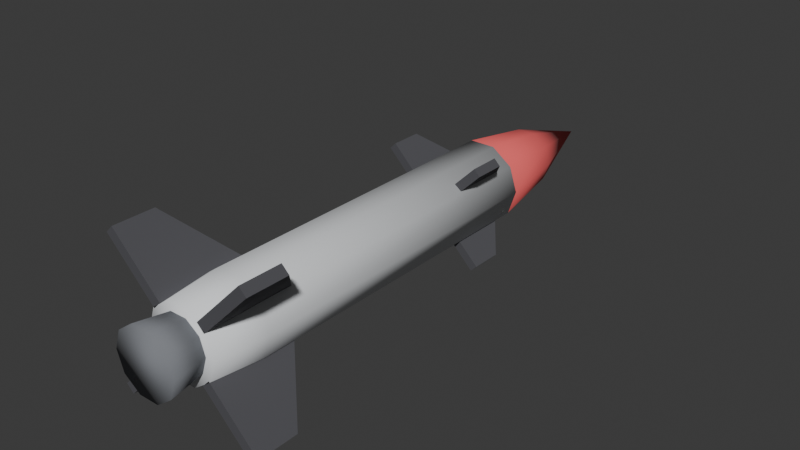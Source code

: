 # Source: long_range_missile.blend  (saved by Blender 5.1.30; exported with 4.5.12 LTS)
import bpy
from mathutils import Matrix  # noqa: F401  (used for matrix-valued properties, if any)

bpy.ops.wm.read_factory_settings(use_empty=True)
scene = bpy.context.scene
scene.name = 'Scene'

# ---- collections
col_collection = bpy.data.collections.new('Collection'); scene.collection.children.link(col_collection)

# ---- materials (node trees are filled in below, after node groups)
mat_missile_body = bpy.data.materials.new('Missile_Body')
mat_missile_body.diffuse_color = (0.82, 0.84, 0.86, 1.0)
mat_missile_nose = bpy.data.materials.new('Missile_Nose')
mat_missile_nose.diffuse_color = (0.85, 0.12, 0.12, 1.0)
mat_missile_nozzle = bpy.data.materials.new('Missile_Nozzle')
mat_missile_nozzle.diffuse_color = (0.2, 0.21, 0.23, 1.0)
mat_missile_fins = bpy.data.materials.new('Missile_Fins')
mat_missile_fins.diffuse_color = (0.08, 0.08, 0.09, 1.0)

# ---- material node trees
mat_missile_body.use_nodes = True; mat_missile_body.node_tree.nodes.clear()
_N = mat_missile_body.node_tree.nodes; _L = mat_missile_body.node_tree.links
n0 = _N.new('ShaderNodeBsdfPrincipled'); n0.name = 'Principled BSDF'; n0.location = (-200, 100)
n0.inputs[0].default_value = (0.82, 0.84, 0.86, 1.0)
n0.inputs[2].default_value = 1.0
n1 = _N.new('ShaderNodeOutputMaterial'); n1.name = 'Material Output'; n1.location = (200, 100)
_L.new(n0.outputs[0], n1.inputs[0])
n1.is_active_output = True
mat_missile_nose.use_nodes = True; mat_missile_nose.node_tree.nodes.clear()
_N = mat_missile_nose.node_tree.nodes; _L = mat_missile_nose.node_tree.links
n0 = _N.new('ShaderNodeBsdfPrincipled'); n0.name = 'Principled BSDF'; n0.location = (-200, 100)
n0.inputs[0].default_value = (0.85, 0.12, 0.12, 1.0)
n0.inputs[2].default_value = 1.0
n1 = _N.new('ShaderNodeOutputMaterial'); n1.name = 'Material Output'; n1.location = (200, 100)
_L.new(n0.outputs[0], n1.inputs[0])
n1.is_active_output = True
mat_missile_nozzle.use_nodes = True; mat_missile_nozzle.node_tree.nodes.clear()
_N = mat_missile_nozzle.node_tree.nodes; _L = mat_missile_nozzle.node_tree.links
n0 = _N.new('ShaderNodeBsdfPrincipled'); n0.name = 'Principled BSDF'; n0.location = (-200, 100)
n0.inputs[0].default_value = (0.2, 0.21, 0.23, 1.0)
n0.inputs[2].default_value = 1.0
n1 = _N.new('ShaderNodeOutputMaterial'); n1.name = 'Material Output'; n1.location = (200, 100)
_L.new(n0.outputs[0], n1.inputs[0])
n1.is_active_output = True
mat_missile_fins.use_nodes = True; mat_missile_fins.node_tree.nodes.clear()
_N = mat_missile_fins.node_tree.nodes; _L = mat_missile_fins.node_tree.links
n0 = _N.new('ShaderNodeBsdfPrincipled'); n0.name = 'Principled BSDF'; n0.location = (-200, 100)
n0.inputs[0].default_value = (0.08, 0.08, 0.09, 1.0)
n0.inputs[2].default_value = 1.0
n1 = _N.new('ShaderNodeOutputMaterial'); n1.name = 'Material Output'; n1.location = (200, 100)
_L.new(n0.outputs[0], n1.inputs[0])
n1.is_active_output = True

# ---- world
world_world = bpy.data.worlds.new('World'); scene.world = world_world
world_world.use_nodes = True; world_world.node_tree.nodes.clear()
_N = world_world.node_tree.nodes; _L = world_world.node_tree.links
n0 = _N.new('ShaderNodeOutputWorld'); n0.name = 'World Output'; n0.location = (200, 100)
n1 = _N.new('ShaderNodeBackground'); n1.name = 'Background'; n1.location = (-200, 100)
n1.inputs[0].default_value = (0.05088, 0.05088, 0.05088, 1.0)
_L.new(n1.outputs[0], n0.inputs[0])
n0.is_active_output = True
world_world.color = (0.05088, 0.05088, 0.05088)
world_world.sun_shadow_jitter_overblur = 0.0

# ---- meshes
me_missile_body = bpy.data.meshes.new('Missile_Body')
me_missile_body.from_pydata([(0.105, -0.6, 0.0), (0.08495, -0.6, 0.06172), (0.03245, -0.6, 0.09986), (-0.03245, -0.6, 0.09986), (-0.08495, -0.6, 0.06172), (-0.105, -0.6, 1.286e-17), (-0.08495, -0.6, -0.06172), (-0.03245, -0.6, -0.09986), (0.03245, -0.6, -0.09986), (0.08495, -0.6, -0.06172), (0.12, -0.45, 0.0), (0.09708, -0.45, 0.07053), (0.03708, -0.45, 0.1141), (-0.03708, -0.45, 0.1141), (-0.09708, -0.45, 0.07053), (-0.12, -0.45, 1.47e-17), (-0.09708, -0.45, -0.07053), (-0.03708, -0.45, -0.1141), (0.03708, -0.45, -0.1141), (0.09708, -0.45, -0.07053), (0.12, 0.5, 0.0), (0.09708, 0.5, 0.07053), (0.03708, 0.5, 0.1141), (-0.03708, 0.5, 0.1141), (-0.09708, 0.5, 0.07053), (-0.12, 0.5, 1.47e-17), (-0.09708, 0.5, -0.07053), (-0.03708, 0.5, -0.1141), (0.03708, 0.5, -0.1141), (0.09708, 0.5, -0.07053)], [], [(9, 0, 1, 2, 3, 4, 5, 6, 7, 8), (0, 10, 11, 1), (1, 11, 12, 2), (2, 12, 13, 3), (3, 13, 14, 4), (4, 14, 15, 5), (5, 15, 16, 6), (6, 16, 17, 7), (7, 17, 18, 8), (8, 18, 19, 9), (9, 19, 10, 0), (10, 20, 21, 11), (11, 21, 22, 12), (12, 22, 23, 13), (13, 23, 24, 14), (14, 24, 25, 15), (15, 25, 26, 16), (16, 26, 27, 17), (17, 27, 28, 18), (18, 28, 29, 19), (19, 29, 20, 10), (20, 29, 28, 27, 26, 25, 24, 23, 22, 21)])
me_missile_body.polygons.foreach_set('use_smooth', [True] * 22)
me_missile_body.materials.append(mat_missile_body)
me_missile_body.update()
me_missile_nose = bpy.data.meshes.new('Missile_Nose')
me_missile_nose.from_pydata([(0.12, 0.5, 0.0), (0.09708, 0.5, 0.07053), (0.03708, 0.5, 0.1141), (-0.03708, 0.5, 0.1141), (-0.09708, 0.5, 0.07053), (-0.12, 0.5, 1.47e-17), (-0.09708, 0.5, -0.07053), (-0.03708, 0.5, -0.1141), (0.03708, 0.5, -0.1141), (0.09708, 0.5, -0.07053), (0.085, 0.72, 0.0), (0.06877, 0.72, 0.04996), (0.02627, 0.72, 0.08084), (-0.02627, 0.72, 0.08084), (-0.06877, 0.72, 0.04996), (-0.085, 0.72, 1.041e-17), (-0.06877, 0.72, -0.04996), (-0.02627, 0.72, -0.08084), (0.02627, 0.72, -0.08084), (0.06877, 0.72, -0.04996), (0.0, 0.98, 0.0)], [], [(9, 0, 1, 2, 3, 4, 5, 6, 7, 8), (0, 10, 11, 1), (1, 11, 12, 2), (2, 12, 13, 3), (3, 13, 14, 4), (4, 14, 15, 5), (5, 15, 16, 6), (6, 16, 17, 7), (7, 17, 18, 8), (8, 18, 19, 9), (9, 19, 10, 0), (10, 20, 11), (11, 20, 12), (12, 20, 13), (13, 20, 14), (14, 20, 15), (15, 20, 16), (16, 20, 17), (17, 20, 18), (18, 20, 19), (19, 20, 10)])
me_missile_nose.polygons.foreach_set('use_smooth', [True] * 21)
me_missile_nose.materials.append(mat_missile_nose)
me_missile_nose.update()
me_missile_nozzle = bpy.data.meshes.new('Missile_Nozzle')
me_missile_nozzle.from_pydata([(0.095, -0.7, 0.0), (0.07686, -0.7, 0.05584), (0.02936, -0.7, 0.09035), (-0.02936, -0.7, 0.09035), (-0.07686, -0.7, 0.05584), (-0.095, -0.7, 1.163e-17), (-0.07686, -0.7, -0.05584), (-0.02936, -0.7, -0.09035), (0.02936, -0.7, -0.09035), (0.07686, -0.7, -0.05584), (0.08, -0.6, 0.0), (0.06472, -0.6, 0.04702), (0.02472, -0.6, 0.07608), (-0.02472, -0.6, 0.07608), (-0.06472, -0.6, 0.04702), (-0.08, -0.6, 9.797e-18), (-0.06472, -0.6, -0.04702), (-0.02472, -0.6, -0.07608), (0.02472, -0.6, -0.07608), (0.06472, -0.6, -0.04702)], [], [(9, 0, 1, 2, 3, 4, 5, 6, 7, 8), (0, 10, 11, 1), (1, 11, 12, 2), (2, 12, 13, 3), (3, 13, 14, 4), (4, 14, 15, 5), (5, 15, 16, 6), (6, 16, 17, 7), (7, 17, 18, 8), (8, 18, 19, 9), (9, 19, 10, 0), (10, 19, 18, 17, 16, 15, 14, 13, 12, 11)])
me_missile_nozzle.polygons.foreach_set('use_smooth', [True] * 12)
me_missile_nozzle.materials.append(mat_missile_nozzle)
me_missile_nozzle.update()
me_missile_fin_0 = bpy.data.meshes.new('Missile_Fin_0')
me_missile_fin_0.from_pydata([(0.08132, -0.6, 0.0601), (0.08132, -0.34, 0.0601), (0.2227, -0.48, 0.2015), (0.2227, -0.6, 0.2015), (0.0601, -0.6, 0.08132), (0.0601, -0.34, 0.08132), (0.2015, -0.48, 0.2227), (0.2015, -0.6, 0.2227)], [], [(3, 0, 1, 2), (4, 7, 6, 5), (0, 4, 5, 1), (1, 5, 6, 2), (2, 6, 7, 3), (3, 7, 4, 0)])
me_missile_fin_0.materials.append(mat_missile_fins)
me_missile_fin_0.update()
me_missile_canard_0 = bpy.data.meshes.new('Missile_Canard_0')
me_missile_canard_0.from_pydata([(0.07955, 0.28, 0.06187), (0.07955, 0.46, 0.06187), (0.1503, 0.37, 0.1326), (0.1503, 0.28, 0.1326), (0.06187, 0.28, 0.07955), (0.06187, 0.46, 0.07955), (0.1326, 0.37, 0.1503), (0.1326, 0.28, 0.1503)], [], [(3, 0, 1, 2), (4, 7, 6, 5), (0, 4, 5, 1), (1, 5, 6, 2), (2, 6, 7, 3), (3, 7, 4, 0)])
me_missile_canard_0.materials.append(mat_missile_fins)
me_missile_canard_0.update()
me_missile_fin_1 = bpy.data.meshes.new('Missile_Fin_1')
me_missile_fin_1.from_pydata([(-0.0601, -0.6, 0.08132), (-0.0601, -0.34, 0.08132), (-0.2015, -0.48, 0.2227), (-0.2015, -0.6, 0.2227), (-0.08132, -0.6, 0.0601), (-0.08132, -0.34, 0.0601), (-0.2227, -0.48, 0.2015), (-0.2227, -0.6, 0.2015)], [], [(3, 0, 1, 2), (4, 7, 6, 5), (0, 4, 5, 1), (1, 5, 6, 2), (2, 6, 7, 3), (3, 7, 4, 0)])
me_missile_fin_1.materials.append(mat_missile_fins)
me_missile_fin_1.update()
me_missile_canard_1 = bpy.data.meshes.new('Missile_Canard_1')
me_missile_canard_1.from_pydata([(-0.06187, 0.28, 0.07955), (-0.06187, 0.46, 0.07955), (-0.1326, 0.37, 0.1503), (-0.1326, 0.28, 0.1503), (-0.07955, 0.28, 0.06187), (-0.07955, 0.46, 0.06187), (-0.1503, 0.37, 0.1326), (-0.1503, 0.28, 0.1326)], [], [(3, 0, 1, 2), (4, 7, 6, 5), (0, 4, 5, 1), (1, 5, 6, 2), (2, 6, 7, 3), (3, 7, 4, 0)])
me_missile_canard_1.materials.append(mat_missile_fins)
me_missile_canard_1.update()
me_missile_fin_2 = bpy.data.meshes.new('Missile_Fin_2')
me_missile_fin_2.from_pydata([(-0.08132, -0.6, -0.0601), (-0.08132, -0.34, -0.0601), (-0.2227, -0.48, -0.2015), (-0.2227, -0.6, -0.2015), (-0.0601, -0.6, -0.08132), (-0.0601, -0.34, -0.08132), (-0.2015, -0.48, -0.2227), (-0.2015, -0.6, -0.2227)], [], [(3, 0, 1, 2), (4, 7, 6, 5), (0, 4, 5, 1), (1, 5, 6, 2), (2, 6, 7, 3), (3, 7, 4, 0)])
me_missile_fin_2.materials.append(mat_missile_fins)
me_missile_fin_2.update()
me_missile_canard_2 = bpy.data.meshes.new('Missile_Canard_2')
me_missile_canard_2.from_pydata([(-0.07955, 0.28, -0.06187), (-0.07955, 0.46, -0.06187), (-0.1503, 0.37, -0.1326), (-0.1503, 0.28, -0.1326), (-0.06187, 0.28, -0.07955), (-0.06187, 0.46, -0.07955), (-0.1326, 0.37, -0.1503), (-0.1326, 0.28, -0.1503)], [], [(3, 0, 1, 2), (4, 7, 6, 5), (0, 4, 5, 1), (1, 5, 6, 2), (2, 6, 7, 3), (3, 7, 4, 0)])
me_missile_canard_2.materials.append(mat_missile_fins)
me_missile_canard_2.update()
me_missile_fin_3 = bpy.data.meshes.new('Missile_Fin_3')
me_missile_fin_3.from_pydata([(0.0601, -0.6, -0.08132), (0.0601, -0.34, -0.08132), (0.2015, -0.48, -0.2227), (0.2015, -0.6, -0.2227), (0.08132, -0.6, -0.0601), (0.08132, -0.34, -0.0601), (0.2227, -0.48, -0.2015), (0.2227, -0.6, -0.2015)], [], [(3, 0, 1, 2), (4, 7, 6, 5), (0, 4, 5, 1), (1, 5, 6, 2), (2, 6, 7, 3), (3, 7, 4, 0)])
me_missile_fin_3.materials.append(mat_missile_fins)
me_missile_fin_3.update()
me_missile_canard_3 = bpy.data.meshes.new('Missile_Canard_3')
me_missile_canard_3.from_pydata([(0.06187, 0.28, -0.07955), (0.06187, 0.46, -0.07955), (0.1326, 0.37, -0.1503), (0.1326, 0.28, -0.1503), (0.07955, 0.28, -0.06187), (0.07955, 0.46, -0.06187), (0.1503, 0.37, -0.1326), (0.1503, 0.28, -0.1326)], [], [(3, 0, 1, 2), (4, 7, 6, 5), (0, 4, 5, 1), (1, 5, 6, 2), (2, 6, 7, 3), (3, 7, 4, 0)])
me_missile_canard_3.materials.append(mat_missile_fins)
me_missile_canard_3.update()

# ---- objects
ob_longrangemissile = bpy.data.objects.new('LongRangeMissile', None)
ob_missile_body = bpy.data.objects.new('Missile_Body', me_missile_body)
ob_missile_nose = bpy.data.objects.new('Missile_Nose', me_missile_nose)
ob_missile_nozzle = bpy.data.objects.new('Missile_Nozzle', me_missile_nozzle)
ob_missile_fin_0 = bpy.data.objects.new('Missile_Fin_0', me_missile_fin_0)
ob_missile_canard_0 = bpy.data.objects.new('Missile_Canard_0', me_missile_canard_0)
ob_missile_fin_1 = bpy.data.objects.new('Missile_Fin_1', me_missile_fin_1)
ob_missile_canard_1 = bpy.data.objects.new('Missile_Canard_1', me_missile_canard_1)
ob_missile_fin_2 = bpy.data.objects.new('Missile_Fin_2', me_missile_fin_2)
ob_missile_canard_2 = bpy.data.objects.new('Missile_Canard_2', me_missile_canard_2)
ob_missile_fin_3 = bpy.data.objects.new('Missile_Fin_3', me_missile_fin_3)
ob_missile_canard_3 = bpy.data.objects.new('Missile_Canard_3', me_missile_canard_3)

# ---- transforms, parenting, visibility, modifiers, constraints
ob_longrangemissile.location = (0.0, 0.0, 0.0)
ob_longrangemissile.empty_display_size = 0.4
ob_missile_body.parent = ob_longrangemissile
ob_missile_body.location = (0.0, 0.0, 0.0)
ob_missile_nose.parent = ob_longrangemissile
ob_missile_nose.location = (0.0, 0.0, 0.0)
ob_missile_nozzle.parent = ob_longrangemissile
ob_missile_nozzle.location = (0.0, 0.0, 0.0)
ob_missile_fin_0.parent = ob_longrangemissile
ob_missile_fin_0.location = (0.0, 0.0, 0.0)
ob_missile_canard_0.parent = ob_longrangemissile
ob_missile_canard_0.location = (0.0, 0.0, 0.0)
ob_missile_fin_1.parent = ob_longrangemissile
ob_missile_fin_1.location = (0.0, 0.0, 0.0)
ob_missile_canard_1.parent = ob_longrangemissile
ob_missile_canard_1.location = (0.0, 0.0, 0.0)
ob_missile_fin_2.parent = ob_longrangemissile
ob_missile_fin_2.location = (0.0, 0.0, 0.0)
ob_missile_canard_2.parent = ob_longrangemissile
ob_missile_canard_2.location = (0.0, 0.0, 0.0)
ob_missile_fin_3.parent = ob_longrangemissile
ob_missile_fin_3.location = (0.0, 0.0, 0.0)
ob_missile_canard_3.parent = ob_longrangemissile
ob_missile_canard_3.location = (0.0, 0.0, 0.0)

# ---- collection membership
col_collection.objects.link(ob_longrangemissile)
col_collection.objects.link(ob_missile_body)
col_collection.objects.link(ob_missile_nose)
col_collection.objects.link(ob_missile_nozzle)
col_collection.objects.link(ob_missile_fin_0)
col_collection.objects.link(ob_missile_canard_0)
col_collection.objects.link(ob_missile_fin_1)
col_collection.objects.link(ob_missile_canard_1)
col_collection.objects.link(ob_missile_fin_2)
col_collection.objects.link(ob_missile_canard_2)
col_collection.objects.link(ob_missile_fin_3)
col_collection.objects.link(ob_missile_canard_3)

# ---- scene / render settings (as saved in the file)
scene.frame_start = 1; scene.frame_end = 250; scene.frame_set(1)
scene.render.engine = 'BLENDER_EEVEE_NEXT'
scene.render.bake_bias = 0.0
scene.render.bake_samples = 0
scene.cycles.sampling_pattern = 'TABULATED_SOBOL'
scene.eevee.use_volume_custom_range = False
bpy.context.view_layer.update()

# ---- added for rendering (the .blend has no active camera and no usable light): camera, sun
cam_auto = bpy.data.cameras.new('AutoCamera')
cam_auto.lens = 50.0
cam_auto.sensor_width = 36.0
cam_auto.clip_end = 1000.0
ob_auto_camera = bpy.data.objects.new('AutoCamera', cam_auto)
scene.collection.objects.link(ob_auto_camera)
ob_auto_camera.location = (1.66008, -1.85209, 1.32806)
ob_auto_camera.rotation_euler = (1.09748, -7.21219e-08, 0.694738)
scene.camera = ob_auto_camera
light_auto_sun = bpy.data.lights.new('AutoSun', 'SUN')
light_auto_sun.energy = 3.0
light_auto_sun.angle = 0.0523599
ob_auto_sun = bpy.data.objects.new('AutoSun', light_auto_sun)
scene.collection.objects.link(ob_auto_sun)
ob_auto_sun.rotation_euler = (0.872665, 0.174533, 0.523599)
bpy.context.view_layer.update()
